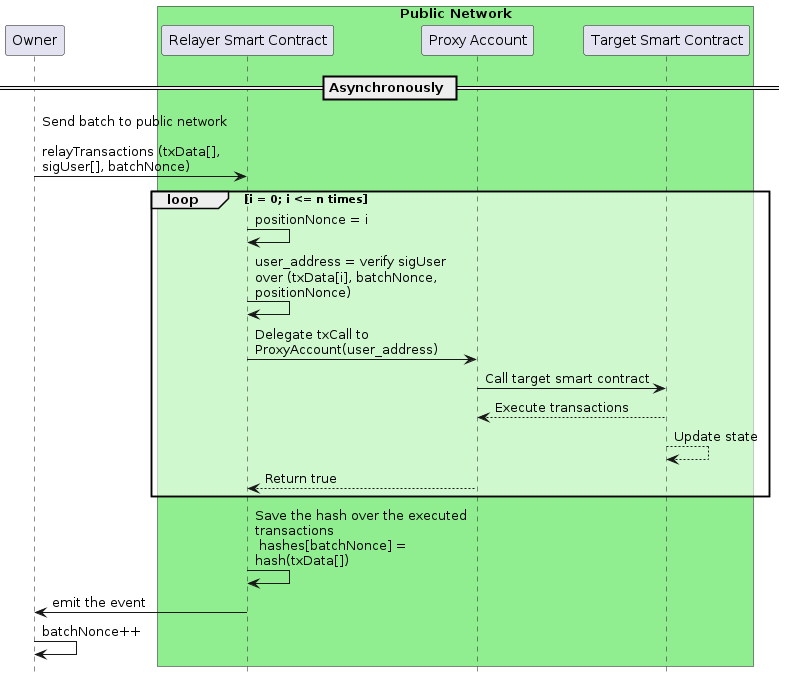

The diagram above was rendered by PlantUML. Its source (embedded in the PNG):
@startuml async
skinparam maxMessageSize 220
skinparam SequenceGroupBodyBackgroundColor #FFFFFF90
hide footbox

participant Owner

' box "Local Network" #LightGray
' participant "Target Smart Contract" as LocalBlockchain
' end box


box "Public Network" #LightGreen
participant "Relayer Smart Contract" as PublicRelayer
participant "Proxy Account" as PublicProxy
participant "Target Smart Contract" as PublicTarget
end box


== Asynchronously ==
box Asynchronously

Owner -> PublicRelayer : Send batch to public network \n\nrelayTransactions (txData[], sigUser[], batchNonce)

loop i = 0; i <= n times
  PublicRelayer -> PublicRelayer: positionNonce = i
  PublicRelayer -> PublicRelayer: user_address = verify sigUser over (txData[i], batchNonce, positionNonce)
  PublicRelayer -> PublicProxy : Delegate txCall to ProxyAccount(user_address)
  PublicProxy -> PublicTarget : Call target smart contract
  PublicTarget --> PublicProxy : Execute transactions
  PublicTarget --> PublicTarget : Update state
  PublicProxy --> PublicRelayer : Return true
end

PublicRelayer -> PublicRelayer: Save the hash over the executed transactions \n hashes[batchNonce] = hash(txData[])
PublicRelayer -> Owner: emit the event
Owner -> Owner : batchNonce++
end box

@enduml